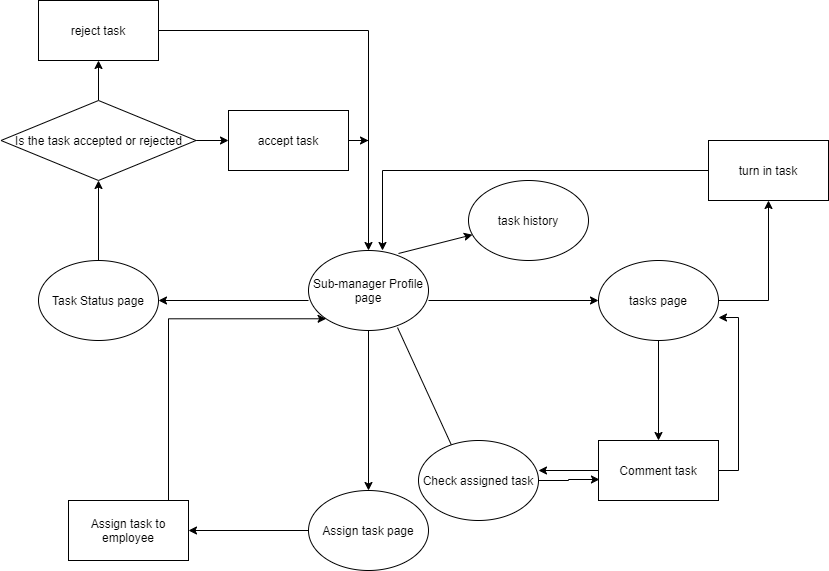

The diagram above was exported from draw.io. Its source (the exported page's mxGraphModel, read from the mxfile embedded in the PNG):
<mxGraphModel dx="828" dy="1552" grid="1" gridSize="10" guides="1" tooltips="1" connect="1" arrows="1" fold="1" page="1" pageScale="1" pageWidth="850" pageHeight="1100" math="0" shadow="0">
  <root>
    <mxCell id="0" />
    <mxCell id="1" parent="0" />
    <mxCell id="NOTGjATuBwn-Cd5Ile-E-2" style="edgeStyle=orthogonalEdgeStyle;rounded=0;orthogonalLoop=1;jettySize=auto;html=1;" parent="1" edge="1">
      <mxGeometry relative="1" as="geometry">
        <mxPoint x="380" y="360" as="targetPoint" />
        <mxPoint x="380" y="200" as="sourcePoint" />
      </mxGeometry>
    </mxCell>
    <mxCell id="NOTGjATuBwn-Cd5Ile-E-4" style="edgeStyle=orthogonalEdgeStyle;rounded=0;orthogonalLoop=1;jettySize=auto;html=1;" parent="1" edge="1">
      <mxGeometry relative="1" as="geometry">
        <mxPoint x="610" y="170" as="targetPoint" />
        <mxPoint x="440" y="170" as="sourcePoint" />
      </mxGeometry>
    </mxCell>
    <mxCell id="NOTGjATuBwn-Cd5Ile-E-6" style="edgeStyle=orthogonalEdgeStyle;rounded=0;orthogonalLoop=1;jettySize=auto;html=1;" parent="1" edge="1">
      <mxGeometry relative="1" as="geometry">
        <mxPoint x="170" y="170" as="targetPoint" />
        <mxPoint x="320" y="170" as="sourcePoint" />
      </mxGeometry>
    </mxCell>
    <mxCell id="NOTGjATuBwn-Cd5Ile-E-10" value="Sub-manager Profile page" style="ellipse;whiteSpace=wrap;html=1;" parent="1" vertex="1">
      <mxGeometry x="320" y="120" width="120" height="80" as="geometry" />
    </mxCell>
    <mxCell id="NOTGjATuBwn-Cd5Ile-E-30" style="edgeStyle=orthogonalEdgeStyle;rounded=0;orthogonalLoop=1;jettySize=auto;html=1;" parent="1" source="NOTGjATuBwn-Cd5Ile-E-11" edge="1">
      <mxGeometry relative="1" as="geometry">
        <mxPoint x="200" y="400" as="targetPoint" />
      </mxGeometry>
    </mxCell>
    <mxCell id="NOTGjATuBwn-Cd5Ile-E-11" value="Assign task page" style="ellipse;whiteSpace=wrap;html=1;" parent="1" vertex="1">
      <mxGeometry x="320" y="360" width="120" height="80" as="geometry" />
    </mxCell>
    <mxCell id="NOTGjATuBwn-Cd5Ile-E-23" style="edgeStyle=orthogonalEdgeStyle;rounded=0;orthogonalLoop=1;jettySize=auto;html=1;" parent="1" source="NOTGjATuBwn-Cd5Ile-E-12" edge="1">
      <mxGeometry relative="1" as="geometry">
        <mxPoint x="780" y="70" as="targetPoint" />
      </mxGeometry>
    </mxCell>
    <mxCell id="NOTGjATuBwn-Cd5Ile-E-27" style="edgeStyle=orthogonalEdgeStyle;rounded=0;orthogonalLoop=1;jettySize=auto;html=1;" parent="1" source="NOTGjATuBwn-Cd5Ile-E-12" edge="1">
      <mxGeometry relative="1" as="geometry">
        <mxPoint x="670" y="310" as="targetPoint" />
      </mxGeometry>
    </mxCell>
    <mxCell id="NOTGjATuBwn-Cd5Ile-E-12" value="tasks page" style="ellipse;whiteSpace=wrap;html=1;" parent="1" vertex="1">
      <mxGeometry x="610" y="130" width="120" height="80" as="geometry" />
    </mxCell>
    <mxCell id="NOTGjATuBwn-Cd5Ile-E-14" style="edgeStyle=orthogonalEdgeStyle;rounded=0;orthogonalLoop=1;jettySize=auto;html=1;" parent="1" source="NOTGjATuBwn-Cd5Ile-E-13" edge="1">
      <mxGeometry relative="1" as="geometry">
        <mxPoint x="110" y="50" as="targetPoint" />
      </mxGeometry>
    </mxCell>
    <mxCell id="NOTGjATuBwn-Cd5Ile-E-13" value="Task Status page" style="ellipse;whiteSpace=wrap;html=1;" parent="1" vertex="1">
      <mxGeometry x="50" y="130" width="120" height="80" as="geometry" />
    </mxCell>
    <mxCell id="NOTGjATuBwn-Cd5Ile-E-16" style="edgeStyle=orthogonalEdgeStyle;rounded=0;orthogonalLoop=1;jettySize=auto;html=1;" parent="1" source="NOTGjATuBwn-Cd5Ile-E-15" target="NOTGjATuBwn-Cd5Ile-E-17" edge="1">
      <mxGeometry relative="1" as="geometry">
        <mxPoint x="300" y="10" as="targetPoint" />
      </mxGeometry>
    </mxCell>
    <mxCell id="NOTGjATuBwn-Cd5Ile-E-18" style="edgeStyle=orthogonalEdgeStyle;rounded=0;orthogonalLoop=1;jettySize=auto;html=1;" parent="1" source="NOTGjATuBwn-Cd5Ile-E-15" edge="1">
      <mxGeometry relative="1" as="geometry">
        <mxPoint x="110" y="-70" as="targetPoint" />
      </mxGeometry>
    </mxCell>
    <mxCell id="NOTGjATuBwn-Cd5Ile-E-15" value="Is the task accepted or rejected" style="rhombus;whiteSpace=wrap;html=1;" parent="1" vertex="1">
      <mxGeometry x="12.5" y="-30" width="195" height="80" as="geometry" />
    </mxCell>
    <mxCell id="NOTGjATuBwn-Cd5Ile-E-21" style="edgeStyle=orthogonalEdgeStyle;rounded=0;orthogonalLoop=1;jettySize=auto;html=1;" parent="1" source="NOTGjATuBwn-Cd5Ile-E-17" edge="1">
      <mxGeometry relative="1" as="geometry">
        <mxPoint x="380" y="10" as="targetPoint" />
      </mxGeometry>
    </mxCell>
    <mxCell id="NOTGjATuBwn-Cd5Ile-E-17" value="accept task" style="rounded=0;whiteSpace=wrap;html=1;" parent="1" vertex="1">
      <mxGeometry x="240" y="-20" width="120" height="60" as="geometry" />
    </mxCell>
    <mxCell id="NOTGjATuBwn-Cd5Ile-E-20" style="edgeStyle=orthogonalEdgeStyle;rounded=0;orthogonalLoop=1;jettySize=auto;html=1;" parent="1" source="NOTGjATuBwn-Cd5Ile-E-19" edge="1">
      <mxGeometry relative="1" as="geometry">
        <mxPoint x="380" y="120" as="targetPoint" />
        <Array as="points">
          <mxPoint x="380" y="-100" />
          <mxPoint x="380" y="117" />
        </Array>
      </mxGeometry>
    </mxCell>
    <mxCell id="NOTGjATuBwn-Cd5Ile-E-19" value="reject task" style="whiteSpace=wrap;html=1;" parent="1" vertex="1">
      <mxGeometry x="50" y="-130" width="120" height="60" as="geometry" />
    </mxCell>
    <mxCell id="NOTGjATuBwn-Cd5Ile-E-25" style="edgeStyle=orthogonalEdgeStyle;rounded=0;orthogonalLoop=1;jettySize=auto;html=1;" parent="1" source="NOTGjATuBwn-Cd5Ile-E-24" edge="1">
      <mxGeometry relative="1" as="geometry">
        <mxPoint x="394" y="120" as="targetPoint" />
      </mxGeometry>
    </mxCell>
    <mxCell id="NOTGjATuBwn-Cd5Ile-E-24" value="turn in task" style="rounded=0;whiteSpace=wrap;html=1;" parent="1" vertex="1">
      <mxGeometry x="720" y="10" width="120" height="60" as="geometry" />
    </mxCell>
    <mxCell id="NOTGjATuBwn-Cd5Ile-E-29" style="edgeStyle=orthogonalEdgeStyle;rounded=0;orthogonalLoop=1;jettySize=auto;html=1;entryX=1;entryY=0.713;entryDx=0;entryDy=0;entryPerimeter=0;" parent="1" source="NOTGjATuBwn-Cd5Ile-E-28" target="NOTGjATuBwn-Cd5Ile-E-12" edge="1">
      <mxGeometry relative="1" as="geometry">
        <mxPoint x="800" y="180" as="targetPoint" />
        <Array as="points">
          <mxPoint x="750" y="340" />
          <mxPoint x="750" y="187" />
        </Array>
      </mxGeometry>
    </mxCell>
    <mxCell id="fwOA7E5HzvjxI6DwDq1F-8" style="edgeStyle=orthogonalEdgeStyle;rounded=0;orthogonalLoop=1;jettySize=auto;html=1;entryX=1;entryY=0.375;entryDx=0;entryDy=0;entryPerimeter=0;" parent="1" source="NOTGjATuBwn-Cd5Ile-E-28" target="fwOA7E5HzvjxI6DwDq1F-5" edge="1">
      <mxGeometry relative="1" as="geometry" />
    </mxCell>
    <mxCell id="NOTGjATuBwn-Cd5Ile-E-28" value="Comment task" style="whiteSpace=wrap;html=1;" parent="1" vertex="1">
      <mxGeometry x="610" y="310" width="120" height="60" as="geometry" />
    </mxCell>
    <mxCell id="NOTGjATuBwn-Cd5Ile-E-32" style="edgeStyle=orthogonalEdgeStyle;rounded=0;orthogonalLoop=1;jettySize=auto;html=1;entryX=0;entryY=1;entryDx=0;entryDy=0;" parent="1" source="NOTGjATuBwn-Cd5Ile-E-31" target="NOTGjATuBwn-Cd5Ile-E-10" edge="1">
      <mxGeometry relative="1" as="geometry">
        <mxPoint x="140" y="230" as="targetPoint" />
        <Array as="points">
          <mxPoint x="180" y="188" />
        </Array>
      </mxGeometry>
    </mxCell>
    <mxCell id="NOTGjATuBwn-Cd5Ile-E-31" value="Assign task to employee" style="whiteSpace=wrap;html=1;" parent="1" vertex="1">
      <mxGeometry x="80" y="370" width="120" height="60" as="geometry" />
    </mxCell>
    <mxCell id="fwOA7E5HzvjxI6DwDq1F-4" value="" style="endArrow=classic;html=1;exitX=0.742;exitY=0.963;exitDx=0;exitDy=0;exitPerimeter=0;" parent="1" source="NOTGjATuBwn-Cd5Ile-E-10" edge="1">
      <mxGeometry width="50" height="50" relative="1" as="geometry">
        <mxPoint x="400" y="230" as="sourcePoint" />
        <mxPoint x="470" y="330" as="targetPoint" />
      </mxGeometry>
    </mxCell>
    <mxCell id="fwOA7E5HzvjxI6DwDq1F-7" style="edgeStyle=orthogonalEdgeStyle;rounded=0;orthogonalLoop=1;jettySize=auto;html=1;entryX=0.008;entryY=0.65;entryDx=0;entryDy=0;entryPerimeter=0;" parent="1" source="fwOA7E5HzvjxI6DwDq1F-5" target="NOTGjATuBwn-Cd5Ile-E-28" edge="1">
      <mxGeometry relative="1" as="geometry" />
    </mxCell>
    <mxCell id="fwOA7E5HzvjxI6DwDq1F-5" value="Check assigned task" style="ellipse;whiteSpace=wrap;html=1;" parent="1" vertex="1">
      <mxGeometry x="430" y="310" width="120" height="80" as="geometry" />
    </mxCell>
    <mxCell id="7Fr8sjUS-L26Q3gCyEFb-1" value="" style="endArrow=classic;html=1;" edge="1" parent="1" target="7Fr8sjUS-L26Q3gCyEFb-2">
      <mxGeometry width="50" height="50" relative="1" as="geometry">
        <mxPoint x="410" y="123" as="sourcePoint" />
        <mxPoint x="470" y="90" as="targetPoint" />
      </mxGeometry>
    </mxCell>
    <mxCell id="7Fr8sjUS-L26Q3gCyEFb-2" value="task history" style="ellipse;whiteSpace=wrap;html=1;" vertex="1" parent="1">
      <mxGeometry x="480" y="50" width="120" height="80" as="geometry" />
    </mxCell>
  </root>
</mxGraphModel>